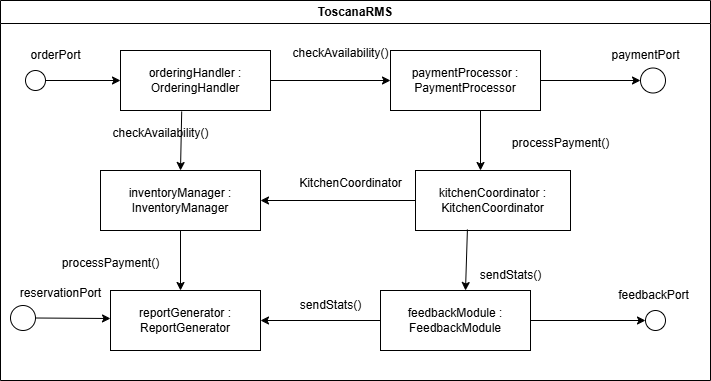

The diagram above was exported from draw.io. Its source (the exported page's mxGraphModel, read from the mxfile embedded in the PNG):
<mxGraphModel dx="872" dy="507" grid="1" gridSize="10" guides="1" tooltips="1" connect="1" arrows="1" fold="1" page="1" pageScale="1" pageWidth="850" pageHeight="1100" math="0" shadow="0">
  <root>
    <mxCell id="0" />
    <mxCell id="1" parent="0" />
    <mxCell id="-XXSslYjpYXvonFaAPYT-2" value="ToscanaRMS" style="swimlane;whiteSpace=wrap;html=1;" vertex="1" parent="1">
      <mxGeometry x="70" y="60" width="710" height="380" as="geometry" />
    </mxCell>
    <mxCell id="-XXSslYjpYXvonFaAPYT-7" value="orderingHandler : OrderingHandler" style="rounded=0;whiteSpace=wrap;html=1;" vertex="1" parent="-XXSslYjpYXvonFaAPYT-2">
      <mxGeometry x="120" y="50" width="150" height="60" as="geometry" />
    </mxCell>
    <mxCell id="-XXSslYjpYXvonFaAPYT-5" value="paymentProcessor : PaymentProcessor" style="rounded=0;whiteSpace=wrap;html=1;" vertex="1" parent="-XXSslYjpYXvonFaAPYT-2">
      <mxGeometry x="390" y="50" width="150" height="60" as="geometry" />
    </mxCell>
    <mxCell id="-XXSslYjpYXvonFaAPYT-4" value="inventoryManager : InventoryManager" style="rounded=0;whiteSpace=wrap;html=1;" vertex="1" parent="-XXSslYjpYXvonFaAPYT-2">
      <mxGeometry x="100" y="170" width="160" height="60" as="geometry" />
    </mxCell>
    <mxCell id="-XXSslYjpYXvonFaAPYT-3" value="kitchenCoordinator : KitchenCoordinator" style="rounded=0;whiteSpace=wrap;html=1;" vertex="1" parent="-XXSslYjpYXvonFaAPYT-2">
      <mxGeometry x="415" y="170" width="155" height="60" as="geometry" />
    </mxCell>
    <mxCell id="-XXSslYjpYXvonFaAPYT-8" value="feedbackModule : FeedbackModule" style="rounded=0;whiteSpace=wrap;html=1;" vertex="1" parent="-XXSslYjpYXvonFaAPYT-2">
      <mxGeometry x="380" y="290" width="150" height="60" as="geometry" />
    </mxCell>
    <mxCell id="-XXSslYjpYXvonFaAPYT-9" value="reportGenerator : ReportGenerator" style="rounded=0;whiteSpace=wrap;html=1;" vertex="1" parent="-XXSslYjpYXvonFaAPYT-2">
      <mxGeometry x="110" y="290" width="150" height="60" as="geometry" />
    </mxCell>
    <mxCell id="-XXSslYjpYXvonFaAPYT-12" value="" style="ellipse;whiteSpace=wrap;html=1;aspect=fixed;" vertex="1" parent="-XXSslYjpYXvonFaAPYT-2">
      <mxGeometry x="25" y="70" width="20" height="20" as="geometry" />
    </mxCell>
    <mxCell id="-XXSslYjpYXvonFaAPYT-15" value="" style="endArrow=classic;html=1;rounded=0;exitX=1;exitY=0.5;exitDx=0;exitDy=0;" edge="1" parent="-XXSslYjpYXvonFaAPYT-2" source="-XXSslYjpYXvonFaAPYT-12">
      <mxGeometry width="50" height="50" relative="1" as="geometry">
        <mxPoint x="320" y="270" as="sourcePoint" />
        <mxPoint x="120" y="80" as="targetPoint" />
      </mxGeometry>
    </mxCell>
    <mxCell id="-XXSslYjpYXvonFaAPYT-20" value="" style="ellipse;whiteSpace=wrap;html=1;aspect=fixed;" vertex="1" parent="-XXSslYjpYXvonFaAPYT-2">
      <mxGeometry x="640" y="67.5" width="25" height="25" as="geometry" />
    </mxCell>
    <mxCell id="-XXSslYjpYXvonFaAPYT-21" value="" style="endArrow=classic;html=1;rounded=0;entryX=0;entryY=0.5;entryDx=0;entryDy=0;exitX=1;exitY=0.5;exitDx=0;exitDy=0;" edge="1" parent="-XXSslYjpYXvonFaAPYT-2" source="-XXSslYjpYXvonFaAPYT-5" target="-XXSslYjpYXvonFaAPYT-20">
      <mxGeometry width="50" height="50" relative="1" as="geometry">
        <mxPoint x="542" y="85" as="sourcePoint" />
        <mxPoint x="370" y="220" as="targetPoint" />
      </mxGeometry>
    </mxCell>
    <mxCell id="-XXSslYjpYXvonFaAPYT-23" value="paymentPort" style="text;html=1;align=center;verticalAlign=middle;resizable=0;points=[];autosize=1;strokeColor=none;fillColor=none;" vertex="1" parent="-XXSslYjpYXvonFaAPYT-2">
      <mxGeometry x="600" y="40" width="90" height="30" as="geometry" />
    </mxCell>
    <mxCell id="-XXSslYjpYXvonFaAPYT-24" value="" style="endArrow=classic;html=1;rounded=0;exitX=0.408;exitY=1.017;exitDx=0;exitDy=0;exitPerimeter=0;entryX=0.5;entryY=0;entryDx=0;entryDy=0;" edge="1" parent="-XXSslYjpYXvonFaAPYT-2" source="-XXSslYjpYXvonFaAPYT-7" target="-XXSslYjpYXvonFaAPYT-4">
      <mxGeometry width="50" height="50" relative="1" as="geometry">
        <mxPoint x="320" y="270" as="sourcePoint" />
        <mxPoint x="370" y="220" as="targetPoint" />
      </mxGeometry>
    </mxCell>
    <mxCell id="-XXSslYjpYXvonFaAPYT-26" value="" style="endArrow=classic;html=1;rounded=0;" edge="1" parent="-XXSslYjpYXvonFaAPYT-2">
      <mxGeometry width="50" height="50" relative="1" as="geometry">
        <mxPoint x="480" y="110" as="sourcePoint" />
        <mxPoint x="480" y="170" as="targetPoint" />
      </mxGeometry>
    </mxCell>
    <mxCell id="-XXSslYjpYXvonFaAPYT-27" value="processPayment()" style="text;html=1;align=center;verticalAlign=middle;resizable=0;points=[];autosize=1;strokeColor=none;fillColor=none;" vertex="1" parent="-XXSslYjpYXvonFaAPYT-2">
      <mxGeometry x="500" y="128" width="120" height="30" as="geometry" />
    </mxCell>
    <mxCell id="-XXSslYjpYXvonFaAPYT-29" value="" style="endArrow=classic;html=1;rounded=0;exitX=0;exitY=0.5;exitDx=0;exitDy=0;entryX=1;entryY=0.5;entryDx=0;entryDy=0;" edge="1" parent="-XXSslYjpYXvonFaAPYT-2" source="-XXSslYjpYXvonFaAPYT-3" target="-XXSslYjpYXvonFaAPYT-4">
      <mxGeometry width="50" height="50" relative="1" as="geometry">
        <mxPoint x="320" y="270" as="sourcePoint" />
        <mxPoint x="370" y="220" as="targetPoint" />
      </mxGeometry>
    </mxCell>
    <mxCell id="-XXSslYjpYXvonFaAPYT-31" value="" style="endArrow=classic;html=1;rounded=0;exitX=0.335;exitY=0.983;exitDx=0;exitDy=0;exitPerimeter=0;" edge="1" parent="-XXSslYjpYXvonFaAPYT-2" source="-XXSslYjpYXvonFaAPYT-3">
      <mxGeometry width="50" height="50" relative="1" as="geometry">
        <mxPoint x="465" y="227" as="sourcePoint" />
        <mxPoint x="465" y="290" as="targetPoint" />
      </mxGeometry>
    </mxCell>
    <mxCell id="-XXSslYjpYXvonFaAPYT-32" value="" style="endArrow=classic;html=1;rounded=0;exitX=0.5;exitY=1;exitDx=0;exitDy=0;" edge="1" parent="-XXSslYjpYXvonFaAPYT-2" source="-XXSslYjpYXvonFaAPYT-4">
      <mxGeometry width="50" height="50" relative="1" as="geometry">
        <mxPoint x="320" y="300" as="sourcePoint" />
        <mxPoint x="180" y="290" as="targetPoint" />
      </mxGeometry>
    </mxCell>
    <mxCell id="-XXSslYjpYXvonFaAPYT-33" value="sendStats()" style="text;html=1;align=center;verticalAlign=middle;resizable=0;points=[];autosize=1;strokeColor=none;fillColor=none;" vertex="1" parent="-XXSslYjpYXvonFaAPYT-2">
      <mxGeometry x="470" y="260" width="80" height="30" as="geometry" />
    </mxCell>
    <mxCell id="-XXSslYjpYXvonFaAPYT-34" value="processPayment()" style="text;html=1;align=center;verticalAlign=middle;resizable=0;points=[];autosize=1;strokeColor=none;fillColor=none;" vertex="1" parent="-XXSslYjpYXvonFaAPYT-2">
      <mxGeometry x="50" y="248" width="120" height="30" as="geometry" />
    </mxCell>
    <mxCell id="-XXSslYjpYXvonFaAPYT-35" value="" style="ellipse;whiteSpace=wrap;html=1;aspect=fixed;" vertex="1" parent="-XXSslYjpYXvonFaAPYT-2">
      <mxGeometry x="10" y="305" width="25" height="25" as="geometry" />
    </mxCell>
    <mxCell id="-XXSslYjpYXvonFaAPYT-36" value="" style="endArrow=classic;html=1;rounded=0;exitX=1;exitY=0.5;exitDx=0;exitDy=0;" edge="1" parent="-XXSslYjpYXvonFaAPYT-2" source="-XXSslYjpYXvonFaAPYT-35">
      <mxGeometry width="50" height="50" relative="1" as="geometry">
        <mxPoint x="320" y="300" as="sourcePoint" />
        <mxPoint x="110" y="318" as="targetPoint" />
      </mxGeometry>
    </mxCell>
    <mxCell id="-XXSslYjpYXvonFaAPYT-37" value="reservationPort" style="text;html=1;align=center;verticalAlign=middle;resizable=0;points=[];autosize=1;strokeColor=none;fillColor=none;" vertex="1" parent="-XXSslYjpYXvonFaAPYT-2">
      <mxGeometry x="10" y="278" width="100" height="30" as="geometry" />
    </mxCell>
    <mxCell id="-XXSslYjpYXvonFaAPYT-38" value="" style="endArrow=classic;html=1;rounded=0;entryX=1;entryY=0.5;entryDx=0;entryDy=0;" edge="1" parent="-XXSslYjpYXvonFaAPYT-2" target="-XXSslYjpYXvonFaAPYT-9">
      <mxGeometry width="50" height="50" relative="1" as="geometry">
        <mxPoint x="380" y="320" as="sourcePoint" />
        <mxPoint x="370" y="250" as="targetPoint" />
      </mxGeometry>
    </mxCell>
    <mxCell id="-XXSslYjpYXvonFaAPYT-39" value="sendStats()" style="text;html=1;align=center;verticalAlign=middle;resizable=0;points=[];autosize=1;strokeColor=none;fillColor=none;" vertex="1" parent="-XXSslYjpYXvonFaAPYT-2">
      <mxGeometry x="290" y="290" width="80" height="30" as="geometry" />
    </mxCell>
    <mxCell id="-XXSslYjpYXvonFaAPYT-40" value="" style="ellipse;whiteSpace=wrap;html=1;aspect=fixed;" vertex="1" parent="-XXSslYjpYXvonFaAPYT-2">
      <mxGeometry x="645" y="310" width="20" height="20" as="geometry" />
    </mxCell>
    <mxCell id="-XXSslYjpYXvonFaAPYT-42" value="" style="endArrow=classic;html=1;rounded=0;entryX=0;entryY=0.5;entryDx=0;entryDy=0;exitX=1;exitY=0.5;exitDx=0;exitDy=0;" edge="1" parent="-XXSslYjpYXvonFaAPYT-2" source="-XXSslYjpYXvonFaAPYT-8" target="-XXSslYjpYXvonFaAPYT-40">
      <mxGeometry width="50" height="50" relative="1" as="geometry">
        <mxPoint x="320" y="300" as="sourcePoint" />
        <mxPoint x="370" y="250" as="targetPoint" />
      </mxGeometry>
    </mxCell>
    <mxCell id="-XXSslYjpYXvonFaAPYT-43" value="feedbackPort" style="text;html=1;align=center;verticalAlign=middle;resizable=0;points=[];autosize=1;strokeColor=none;fillColor=none;" vertex="1" parent="-XXSslYjpYXvonFaAPYT-2">
      <mxGeometry x="607.5" y="280" width="90" height="30" as="geometry" />
    </mxCell>
    <mxCell id="-XXSslYjpYXvonFaAPYT-16" value="orderPort" style="text;html=1;align=center;verticalAlign=middle;resizable=0;points=[];autosize=1;strokeColor=none;fillColor=none;" vertex="1" parent="-XXSslYjpYXvonFaAPYT-2">
      <mxGeometry x="20" y="40" width="70" height="30" as="geometry" />
    </mxCell>
    <mxCell id="-XXSslYjpYXvonFaAPYT-18" value="" style="endArrow=classic;html=1;rounded=0;exitX=1;exitY=0.5;exitDx=0;exitDy=0;entryX=0;entryY=0.5;entryDx=0;entryDy=0;" edge="1" parent="-XXSslYjpYXvonFaAPYT-2" source="-XXSslYjpYXvonFaAPYT-7" target="-XXSslYjpYXvonFaAPYT-5">
      <mxGeometry width="50" height="50" relative="1" as="geometry">
        <mxPoint x="330" y="260" as="sourcePoint" />
        <mxPoint x="380" y="210" as="targetPoint" />
      </mxGeometry>
    </mxCell>
    <mxCell id="-XXSslYjpYXvonFaAPYT-19" value="checkAvailability()" style="text;html=1;align=center;verticalAlign=middle;resizable=0;points=[];autosize=1;strokeColor=none;fillColor=none;" vertex="1" parent="1">
      <mxGeometry x="350" y="98" width="120" height="30" as="geometry" />
    </mxCell>
    <mxCell id="-XXSslYjpYXvonFaAPYT-25" value="checkAvailability()" style="text;html=1;align=center;verticalAlign=middle;resizable=0;points=[];autosize=1;strokeColor=none;fillColor=none;" vertex="1" parent="1">
      <mxGeometry x="170" y="178" width="120" height="30" as="geometry" />
    </mxCell>
    <mxCell id="-XXSslYjpYXvonFaAPYT-30" value="KitchenCoordinator" style="text;html=1;align=center;verticalAlign=middle;resizable=0;points=[];autosize=1;strokeColor=none;fillColor=none;" vertex="1" parent="1">
      <mxGeometry x="355" y="228" width="130" height="30" as="geometry" />
    </mxCell>
  </root>
</mxGraphModel>